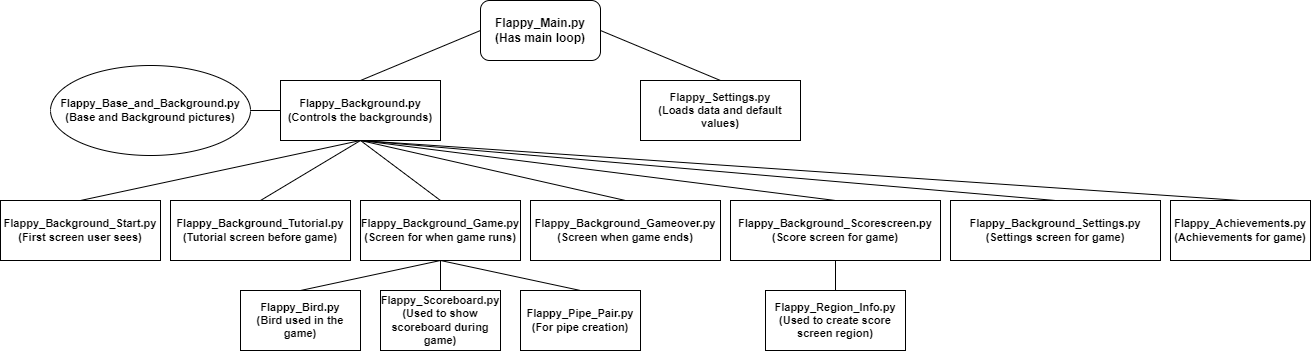

The diagram above was exported from draw.io. Its source (the exported page's mxGraphModel, read from the mxfile embedded in the PNG):
<mxGraphModel dx="868" dy="450" grid="1" gridSize="10" guides="1" tooltips="1" connect="1" arrows="1" fold="1" page="1" pageScale="1" pageWidth="850" pageHeight="1100" math="0" shadow="0">
  <root>
    <mxCell id="0" />
    <mxCell id="1" parent="0" />
    <mxCell id="19EDzMJGgZ4cu8fYXn3o-1" value="&lt;b&gt;Flappy_Main.py&lt;br&gt;(Has main loop)&lt;br&gt;&lt;/b&gt;" style="rounded=1;whiteSpace=wrap;html=1;" vertex="1" parent="1">
      <mxGeometry x="480" y="60" width="120" height="60" as="geometry" />
    </mxCell>
    <mxCell id="19EDzMJGgZ4cu8fYXn3o-6" value="&lt;b&gt;Flappy_Background.py&lt;br&gt;(Controls the backgrounds)&lt;br&gt;&lt;/b&gt;" style="rounded=0;whiteSpace=wrap;html=1;fontSize=11;" vertex="1" parent="1">
      <mxGeometry x="280" y="140" width="160" height="60" as="geometry" />
    </mxCell>
    <mxCell id="19EDzMJGgZ4cu8fYXn3o-8" value="&lt;b&gt;Flappy_Settings.py&lt;br&gt;(Loads data and default values)&lt;br&gt;&lt;/b&gt;" style="rounded=0;whiteSpace=wrap;html=1;fontSize=11;" vertex="1" parent="1">
      <mxGeometry x="640" y="140" width="160" height="60" as="geometry" />
    </mxCell>
    <mxCell id="19EDzMJGgZ4cu8fYXn3o-10" value="" style="endArrow=none;html=1;rounded=0;fontSize=11;exitX=0.5;exitY=0;exitDx=0;exitDy=0;entryX=0;entryY=0.5;entryDx=0;entryDy=0;" edge="1" parent="1" source="19EDzMJGgZ4cu8fYXn3o-6" target="19EDzMJGgZ4cu8fYXn3o-1">
      <mxGeometry width="50" height="50" relative="1" as="geometry">
        <mxPoint x="530" y="230" as="sourcePoint" />
        <mxPoint x="580" y="180" as="targetPoint" />
      </mxGeometry>
    </mxCell>
    <mxCell id="19EDzMJGgZ4cu8fYXn3o-11" value="" style="endArrow=none;html=1;rounded=0;fontSize=11;entryX=1;entryY=0.5;entryDx=0;entryDy=0;exitX=0.5;exitY=0;exitDx=0;exitDy=0;" edge="1" parent="1" source="19EDzMJGgZ4cu8fYXn3o-8" target="19EDzMJGgZ4cu8fYXn3o-1">
      <mxGeometry width="50" height="50" relative="1" as="geometry">
        <mxPoint x="530" y="230" as="sourcePoint" />
        <mxPoint x="580" y="180" as="targetPoint" />
      </mxGeometry>
    </mxCell>
    <mxCell id="19EDzMJGgZ4cu8fYXn3o-12" value="&lt;b&gt;Flappy_Achievements.py&lt;br&gt;(Achievements for game)&lt;/b&gt;" style="rounded=0;whiteSpace=wrap;html=1;fontSize=11;" vertex="1" parent="1">
      <mxGeometry x="1170" y="260" width="140" height="60" as="geometry" />
    </mxCell>
    <mxCell id="19EDzMJGgZ4cu8fYXn3o-14" value="&lt;b&gt;Flappy_Background_Start.py&lt;br&gt;(First screen user sees)&lt;br&gt;&lt;/b&gt;" style="rounded=0;whiteSpace=wrap;html=1;fontSize=11;" vertex="1" parent="1">
      <mxGeometry y="260" width="160" height="60" as="geometry" />
    </mxCell>
    <mxCell id="19EDzMJGgZ4cu8fYXn3o-16" value="&lt;b&gt;Flappy_Background_Tutorial.py&lt;br&gt;(Tutorial screen before game)&lt;/b&gt;" style="rounded=0;whiteSpace=wrap;html=1;fontSize=11;" vertex="1" parent="1">
      <mxGeometry x="170" y="260" width="180" height="60" as="geometry" />
    </mxCell>
    <mxCell id="19EDzMJGgZ4cu8fYXn3o-18" value="&lt;b&gt;Flappy_Base_and_Background.py&lt;br&gt;(Base and Background pictures)&lt;br&gt;&lt;/b&gt;" style="ellipse;whiteSpace=wrap;html=1;fontSize=11;" vertex="1" parent="1">
      <mxGeometry x="50" y="125" width="200" height="90" as="geometry" />
    </mxCell>
    <mxCell id="19EDzMJGgZ4cu8fYXn3o-20" value="&lt;b&gt;Flappy_Background_Game.py&lt;br&gt;(Screen for when game runs)&lt;/b&gt;" style="rounded=0;whiteSpace=wrap;html=1;fontSize=11;" vertex="1" parent="1">
      <mxGeometry x="360" y="260" width="160" height="60" as="geometry" />
    </mxCell>
    <mxCell id="19EDzMJGgZ4cu8fYXn3o-22" value="&lt;b&gt;Flappy_Background_Gameover.py&lt;br&gt;(Screen when game ends)&lt;/b&gt;" style="rounded=0;whiteSpace=wrap;html=1;fontSize=11;" vertex="1" parent="1">
      <mxGeometry x="530" y="260" width="190" height="60" as="geometry" />
    </mxCell>
    <mxCell id="19EDzMJGgZ4cu8fYXn3o-23" value="&lt;b&gt;Flappy_Background_Scorescreen.py&lt;/b&gt;&lt;br&gt;&lt;b&gt;(Score screen&amp;nbsp;for game)&lt;/b&gt;" style="rounded=0;whiteSpace=wrap;html=1;fontSize=11;glass=0;" vertex="1" parent="1">
      <mxGeometry x="730" y="260" width="210" height="60" as="geometry" />
    </mxCell>
    <mxCell id="19EDzMJGgZ4cu8fYXn3o-24" value="&lt;b&gt;Flappy_Background_Settings.py&lt;br&gt;(Settings screen for game)&lt;/b&gt;" style="rounded=0;whiteSpace=wrap;html=1;fontSize=11;glass=0;" vertex="1" parent="1">
      <mxGeometry x="950" y="260" width="210" height="60" as="geometry" />
    </mxCell>
    <mxCell id="19EDzMJGgZ4cu8fYXn3o-27" value="&lt;b&gt;Flappy_Bird.py&lt;br&gt;(Bird used in the game)&lt;br&gt;&lt;/b&gt;" style="rounded=0;whiteSpace=wrap;html=1;glass=0;fontSize=11;" vertex="1" parent="1">
      <mxGeometry x="240" y="350" width="120" height="60" as="geometry" />
    </mxCell>
    <mxCell id="19EDzMJGgZ4cu8fYXn3o-28" value="&lt;b&gt;Flappy_Pipe_Pair.py&lt;br&gt;(For pipe creation)&lt;/b&gt;" style="rounded=0;whiteSpace=wrap;html=1;glass=0;fontSize=11;" vertex="1" parent="1">
      <mxGeometry x="520" y="350" width="120" height="60" as="geometry" />
    </mxCell>
    <mxCell id="19EDzMJGgZ4cu8fYXn3o-30" value="&lt;b&gt;Flappy_Region_Info.py&lt;/b&gt;&lt;br&gt;&lt;b&gt;(Used to create score screen&amp;nbsp;region)&lt;/b&gt;" style="rounded=0;whiteSpace=wrap;html=1;glass=0;fontSize=11;" vertex="1" parent="1">
      <mxGeometry x="765" y="350" width="140" height="60" as="geometry" />
    </mxCell>
    <mxCell id="19EDzMJGgZ4cu8fYXn3o-31" value="&lt;b&gt;Flappy_Scoreboard.py&lt;br&gt;(Used to show scoreboard during game)&lt;/b&gt;" style="rounded=0;whiteSpace=wrap;html=1;glass=0;fontSize=11;" vertex="1" parent="1">
      <mxGeometry x="380" y="350" width="120" height="60" as="geometry" />
    </mxCell>
    <mxCell id="19EDzMJGgZ4cu8fYXn3o-32" value="" style="endArrow=none;html=1;rounded=0;fontSize=11;entryX=0.5;entryY=1;entryDx=0;entryDy=0;exitX=0.5;exitY=0;exitDx=0;exitDy=0;" edge="1" parent="1" source="19EDzMJGgZ4cu8fYXn3o-16" target="19EDzMJGgZ4cu8fYXn3o-6">
      <mxGeometry width="50" height="50" relative="1" as="geometry">
        <mxPoint x="420" y="270" as="sourcePoint" />
        <mxPoint x="470" y="220" as="targetPoint" />
      </mxGeometry>
    </mxCell>
    <mxCell id="19EDzMJGgZ4cu8fYXn3o-33" value="" style="endArrow=none;html=1;rounded=0;fontSize=11;entryX=0.5;entryY=1;entryDx=0;entryDy=0;exitX=0.5;exitY=0;exitDx=0;exitDy=0;" edge="1" parent="1" source="19EDzMJGgZ4cu8fYXn3o-20" target="19EDzMJGgZ4cu8fYXn3o-6">
      <mxGeometry width="50" height="50" relative="1" as="geometry">
        <mxPoint x="420" y="270" as="sourcePoint" />
        <mxPoint x="470" y="220" as="targetPoint" />
      </mxGeometry>
    </mxCell>
    <mxCell id="19EDzMJGgZ4cu8fYXn3o-34" value="" style="endArrow=none;html=1;rounded=0;fontSize=11;entryX=0;entryY=0.5;entryDx=0;entryDy=0;exitX=1;exitY=0.5;exitDx=0;exitDy=0;" edge="1" parent="1" source="19EDzMJGgZ4cu8fYXn3o-18" target="19EDzMJGgZ4cu8fYXn3o-6">
      <mxGeometry width="50" height="50" relative="1" as="geometry">
        <mxPoint x="420" y="270" as="sourcePoint" />
        <mxPoint x="470" y="220" as="targetPoint" />
      </mxGeometry>
    </mxCell>
    <mxCell id="19EDzMJGgZ4cu8fYXn3o-35" value="" style="endArrow=none;html=1;rounded=0;fontSize=11;entryX=0.5;entryY=1;entryDx=0;entryDy=0;exitX=0.5;exitY=0;exitDx=0;exitDy=0;" edge="1" parent="1" source="19EDzMJGgZ4cu8fYXn3o-14" target="19EDzMJGgZ4cu8fYXn3o-6">
      <mxGeometry width="50" height="50" relative="1" as="geometry">
        <mxPoint x="420" y="270" as="sourcePoint" />
        <mxPoint x="470" y="220" as="targetPoint" />
      </mxGeometry>
    </mxCell>
    <mxCell id="19EDzMJGgZ4cu8fYXn3o-36" value="" style="endArrow=none;html=1;rounded=0;fontSize=11;exitX=0.5;exitY=0;exitDx=0;exitDy=0;" edge="1" parent="1" source="19EDzMJGgZ4cu8fYXn3o-22">
      <mxGeometry width="50" height="50" relative="1" as="geometry">
        <mxPoint x="420" y="270" as="sourcePoint" />
        <mxPoint x="360" y="200" as="targetPoint" />
      </mxGeometry>
    </mxCell>
    <mxCell id="19EDzMJGgZ4cu8fYXn3o-37" value="" style="endArrow=none;html=1;rounded=0;fontSize=11;entryX=0.5;entryY=1;entryDx=0;entryDy=0;exitX=0.5;exitY=0;exitDx=0;exitDy=0;" edge="1" parent="1" source="19EDzMJGgZ4cu8fYXn3o-23" target="19EDzMJGgZ4cu8fYXn3o-6">
      <mxGeometry width="50" height="50" relative="1" as="geometry">
        <mxPoint x="660" y="270" as="sourcePoint" />
        <mxPoint x="710" y="220" as="targetPoint" />
      </mxGeometry>
    </mxCell>
    <mxCell id="19EDzMJGgZ4cu8fYXn3o-38" value="" style="endArrow=none;html=1;rounded=0;fontSize=11;entryX=0.5;entryY=1;entryDx=0;entryDy=0;exitX=0.5;exitY=0;exitDx=0;exitDy=0;" edge="1" parent="1" source="19EDzMJGgZ4cu8fYXn3o-24" target="19EDzMJGgZ4cu8fYXn3o-6">
      <mxGeometry width="50" height="50" relative="1" as="geometry">
        <mxPoint x="660" y="270" as="sourcePoint" />
        <mxPoint x="710" y="220" as="targetPoint" />
      </mxGeometry>
    </mxCell>
    <mxCell id="19EDzMJGgZ4cu8fYXn3o-39" value="" style="endArrow=none;html=1;rounded=0;fontSize=11;entryX=0.5;entryY=1;entryDx=0;entryDy=0;exitX=0.5;exitY=0;exitDx=0;exitDy=0;" edge="1" parent="1" source="19EDzMJGgZ4cu8fYXn3o-12" target="19EDzMJGgZ4cu8fYXn3o-6">
      <mxGeometry width="50" height="50" relative="1" as="geometry">
        <mxPoint x="1060" y="220" as="sourcePoint" />
        <mxPoint x="710" y="220" as="targetPoint" />
      </mxGeometry>
    </mxCell>
    <mxCell id="19EDzMJGgZ4cu8fYXn3o-41" value="" style="endArrow=none;html=1;rounded=0;fontSize=11;entryX=0.5;entryY=1;entryDx=0;entryDy=0;exitX=0.5;exitY=0;exitDx=0;exitDy=0;" edge="1" parent="1" source="19EDzMJGgZ4cu8fYXn3o-27" target="19EDzMJGgZ4cu8fYXn3o-20">
      <mxGeometry width="50" height="50" relative="1" as="geometry">
        <mxPoint x="340" y="270" as="sourcePoint" />
        <mxPoint x="390" y="220" as="targetPoint" />
      </mxGeometry>
    </mxCell>
    <mxCell id="19EDzMJGgZ4cu8fYXn3o-44" value="" style="endArrow=none;html=1;rounded=0;fontSize=11;entryX=0.5;entryY=1;entryDx=0;entryDy=0;exitX=0.5;exitY=0;exitDx=0;exitDy=0;" edge="1" parent="1" source="19EDzMJGgZ4cu8fYXn3o-31" target="19EDzMJGgZ4cu8fYXn3o-20">
      <mxGeometry width="50" height="50" relative="1" as="geometry">
        <mxPoint x="290" y="270" as="sourcePoint" />
        <mxPoint x="340" y="220" as="targetPoint" />
      </mxGeometry>
    </mxCell>
    <mxCell id="19EDzMJGgZ4cu8fYXn3o-45" value="" style="endArrow=none;html=1;rounded=0;fontSize=11;entryX=0.5;entryY=1;entryDx=0;entryDy=0;exitX=0.5;exitY=0;exitDx=0;exitDy=0;" edge="1" parent="1" source="19EDzMJGgZ4cu8fYXn3o-28" target="19EDzMJGgZ4cu8fYXn3o-20">
      <mxGeometry width="50" height="50" relative="1" as="geometry">
        <mxPoint x="550" y="340" as="sourcePoint" />
        <mxPoint x="340" y="220" as="targetPoint" />
      </mxGeometry>
    </mxCell>
    <mxCell id="19EDzMJGgZ4cu8fYXn3o-46" value="" style="endArrow=none;html=1;rounded=0;fontSize=11;entryX=0.5;entryY=1;entryDx=0;entryDy=0;exitX=0.5;exitY=0;exitDx=0;exitDy=0;" edge="1" parent="1" source="19EDzMJGgZ4cu8fYXn3o-30" target="19EDzMJGgZ4cu8fYXn3o-23">
      <mxGeometry width="50" height="50" relative="1" as="geometry">
        <mxPoint x="670" y="270" as="sourcePoint" />
        <mxPoint x="720" y="220" as="targetPoint" />
      </mxGeometry>
    </mxCell>
  </root>
</mxGraphModel>